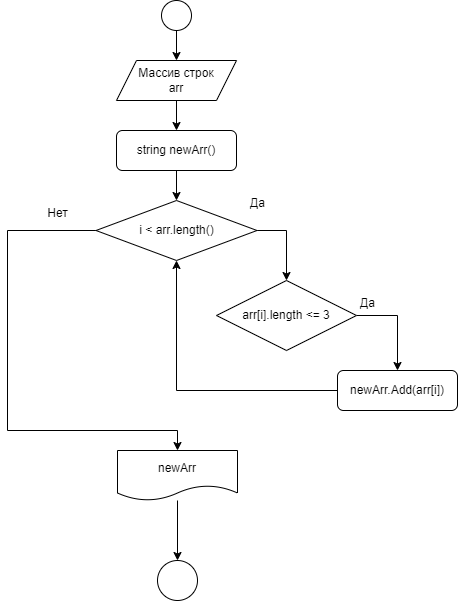

The diagram above was exported from draw.io. Its source (the exported page's mxGraphModel, read from the mxfile embedded in the PNG):
<mxGraphModel dx="875" dy="471" grid="1" gridSize="10" guides="1" tooltips="1" connect="1" arrows="1" fold="1" page="1" pageScale="1" pageWidth="827" pageHeight="1169" math="0" shadow="0">
  <root>
    <mxCell id="WIyWlLk6GJQsqaUBKTNV-0" />
    <mxCell id="WIyWlLk6GJQsqaUBKTNV-1" parent="WIyWlLk6GJQsqaUBKTNV-0" />
    <mxCell id="Bq9OjmaeMTnmp6eDlj87-2" style="edgeStyle=orthogonalEdgeStyle;rounded=0;orthogonalLoop=1;jettySize=auto;html=1;" edge="1" parent="WIyWlLk6GJQsqaUBKTNV-1" source="Bq9OjmaeMTnmp6eDlj87-0" target="Bq9OjmaeMTnmp6eDlj87-1">
      <mxGeometry relative="1" as="geometry" />
    </mxCell>
    <mxCell id="Bq9OjmaeMTnmp6eDlj87-0" value="" style="ellipse;whiteSpace=wrap;html=1;aspect=fixed;" vertex="1" parent="WIyWlLk6GJQsqaUBKTNV-1">
      <mxGeometry x="384" y="70" width="30" height="30" as="geometry" />
    </mxCell>
    <mxCell id="Bq9OjmaeMTnmp6eDlj87-6" style="edgeStyle=orthogonalEdgeStyle;rounded=0;orthogonalLoop=1;jettySize=auto;html=1;" edge="1" parent="WIyWlLk6GJQsqaUBKTNV-1" source="Bq9OjmaeMTnmp6eDlj87-1" target="Bq9OjmaeMTnmp6eDlj87-3">
      <mxGeometry relative="1" as="geometry" />
    </mxCell>
    <mxCell id="Bq9OjmaeMTnmp6eDlj87-1" value="Массив строк&lt;br&gt;arr" style="shape=parallelogram;perimeter=parallelogramPerimeter;whiteSpace=wrap;html=1;fixedSize=1;" vertex="1" parent="WIyWlLk6GJQsqaUBKTNV-1">
      <mxGeometry x="339" y="130" width="120" height="40" as="geometry" />
    </mxCell>
    <mxCell id="Bq9OjmaeMTnmp6eDlj87-5" style="edgeStyle=orthogonalEdgeStyle;rounded=0;orthogonalLoop=1;jettySize=auto;html=1;" edge="1" parent="WIyWlLk6GJQsqaUBKTNV-1" source="Bq9OjmaeMTnmp6eDlj87-3" target="Bq9OjmaeMTnmp6eDlj87-4">
      <mxGeometry relative="1" as="geometry" />
    </mxCell>
    <mxCell id="Bq9OjmaeMTnmp6eDlj87-3" value="string newArr()" style="rounded=1;whiteSpace=wrap;html=1;" vertex="1" parent="WIyWlLk6GJQsqaUBKTNV-1">
      <mxGeometry x="339" y="200" width="120" height="40" as="geometry" />
    </mxCell>
    <mxCell id="Bq9OjmaeMTnmp6eDlj87-9" style="edgeStyle=orthogonalEdgeStyle;rounded=0;orthogonalLoop=1;jettySize=auto;html=1;" edge="1" parent="WIyWlLk6GJQsqaUBKTNV-1" source="Bq9OjmaeMTnmp6eDlj87-4" target="Bq9OjmaeMTnmp6eDlj87-8">
      <mxGeometry relative="1" as="geometry">
        <Array as="points">
          <mxPoint x="509" y="300" />
        </Array>
      </mxGeometry>
    </mxCell>
    <mxCell id="Bq9OjmaeMTnmp6eDlj87-17" style="edgeStyle=orthogonalEdgeStyle;rounded=0;orthogonalLoop=1;jettySize=auto;html=1;entryX=0.5;entryY=0;entryDx=0;entryDy=0;" edge="1" parent="WIyWlLk6GJQsqaUBKTNV-1" source="Bq9OjmaeMTnmp6eDlj87-4" target="Bq9OjmaeMTnmp6eDlj87-18">
      <mxGeometry relative="1" as="geometry">
        <mxPoint x="260" y="510.0000000000001" as="targetPoint" />
        <Array as="points">
          <mxPoint x="230" y="300" />
          <mxPoint x="230" y="500" />
          <mxPoint x="400" y="500" />
        </Array>
      </mxGeometry>
    </mxCell>
    <mxCell id="Bq9OjmaeMTnmp6eDlj87-4" value="i &amp;lt; arr.length()" style="rhombus;whiteSpace=wrap;html=1;" vertex="1" parent="WIyWlLk6GJQsqaUBKTNV-1">
      <mxGeometry x="318.5" y="270" width="161" height="60" as="geometry" />
    </mxCell>
    <mxCell id="Bq9OjmaeMTnmp6eDlj87-16" style="edgeStyle=orthogonalEdgeStyle;rounded=0;orthogonalLoop=1;jettySize=auto;html=1;entryX=0.5;entryY=1;entryDx=0;entryDy=0;" edge="1" parent="WIyWlLk6GJQsqaUBKTNV-1" source="Bq9OjmaeMTnmp6eDlj87-7" target="Bq9OjmaeMTnmp6eDlj87-4">
      <mxGeometry relative="1" as="geometry" />
    </mxCell>
    <mxCell id="Bq9OjmaeMTnmp6eDlj87-7" value="newArr.Add(arr[i])" style="rounded=1;whiteSpace=wrap;html=1;" vertex="1" parent="WIyWlLk6GJQsqaUBKTNV-1">
      <mxGeometry x="560" y="440" width="120" height="40" as="geometry" />
    </mxCell>
    <mxCell id="Bq9OjmaeMTnmp6eDlj87-10" style="edgeStyle=orthogonalEdgeStyle;rounded=0;orthogonalLoop=1;jettySize=auto;html=1;entryX=0.5;entryY=0;entryDx=0;entryDy=0;" edge="1" parent="WIyWlLk6GJQsqaUBKTNV-1" source="Bq9OjmaeMTnmp6eDlj87-8" target="Bq9OjmaeMTnmp6eDlj87-7">
      <mxGeometry relative="1" as="geometry">
        <Array as="points">
          <mxPoint x="620" y="385" />
        </Array>
      </mxGeometry>
    </mxCell>
    <mxCell id="Bq9OjmaeMTnmp6eDlj87-8" value="arr[i].length &amp;lt;= 3" style="rhombus;whiteSpace=wrap;html=1;" vertex="1" parent="WIyWlLk6GJQsqaUBKTNV-1">
      <mxGeometry x="439" y="350" width="140" height="70" as="geometry" />
    </mxCell>
    <mxCell id="Bq9OjmaeMTnmp6eDlj87-11" style="edgeStyle=orthogonalEdgeStyle;rounded=0;orthogonalLoop=1;jettySize=auto;html=1;exitX=0.5;exitY=1;exitDx=0;exitDy=0;" edge="1" parent="WIyWlLk6GJQsqaUBKTNV-1" source="Bq9OjmaeMTnmp6eDlj87-7" target="Bq9OjmaeMTnmp6eDlj87-7">
      <mxGeometry relative="1" as="geometry" />
    </mxCell>
    <mxCell id="Bq9OjmaeMTnmp6eDlj87-14" value="Да" style="text;html=1;align=center;verticalAlign=middle;resizable=0;points=[];autosize=1;strokeColor=none;fillColor=none;" vertex="1" parent="WIyWlLk6GJQsqaUBKTNV-1">
      <mxGeometry x="460" y="258" width="40" height="30" as="geometry" />
    </mxCell>
    <mxCell id="Bq9OjmaeMTnmp6eDlj87-15" value="Да" style="text;html=1;align=center;verticalAlign=middle;resizable=0;points=[];autosize=1;strokeColor=none;fillColor=none;" vertex="1" parent="WIyWlLk6GJQsqaUBKTNV-1">
      <mxGeometry x="570" y="358" width="40" height="30" as="geometry" />
    </mxCell>
    <mxCell id="Bq9OjmaeMTnmp6eDlj87-21" style="edgeStyle=orthogonalEdgeStyle;rounded=0;orthogonalLoop=1;jettySize=auto;html=1;entryX=0.5;entryY=0;entryDx=0;entryDy=0;" edge="1" parent="WIyWlLk6GJQsqaUBKTNV-1" source="Bq9OjmaeMTnmp6eDlj87-18" target="Bq9OjmaeMTnmp6eDlj87-20">
      <mxGeometry relative="1" as="geometry" />
    </mxCell>
    <mxCell id="Bq9OjmaeMTnmp6eDlj87-18" value="newArr" style="shape=document;whiteSpace=wrap;html=1;boundedLbl=1;" vertex="1" parent="WIyWlLk6GJQsqaUBKTNV-1">
      <mxGeometry x="340" y="520" width="120" height="50" as="geometry" />
    </mxCell>
    <mxCell id="Bq9OjmaeMTnmp6eDlj87-19" value="Нет" style="text;html=1;align=center;verticalAlign=middle;resizable=0;points=[];autosize=1;strokeColor=none;fillColor=none;" vertex="1" parent="WIyWlLk6GJQsqaUBKTNV-1">
      <mxGeometry x="260" y="268" width="40" height="30" as="geometry" />
    </mxCell>
    <mxCell id="Bq9OjmaeMTnmp6eDlj87-20" value="" style="ellipse;whiteSpace=wrap;html=1;aspect=fixed;" vertex="1" parent="WIyWlLk6GJQsqaUBKTNV-1">
      <mxGeometry x="380" y="630" width="40" height="40" as="geometry" />
    </mxCell>
  </root>
</mxGraphModel>